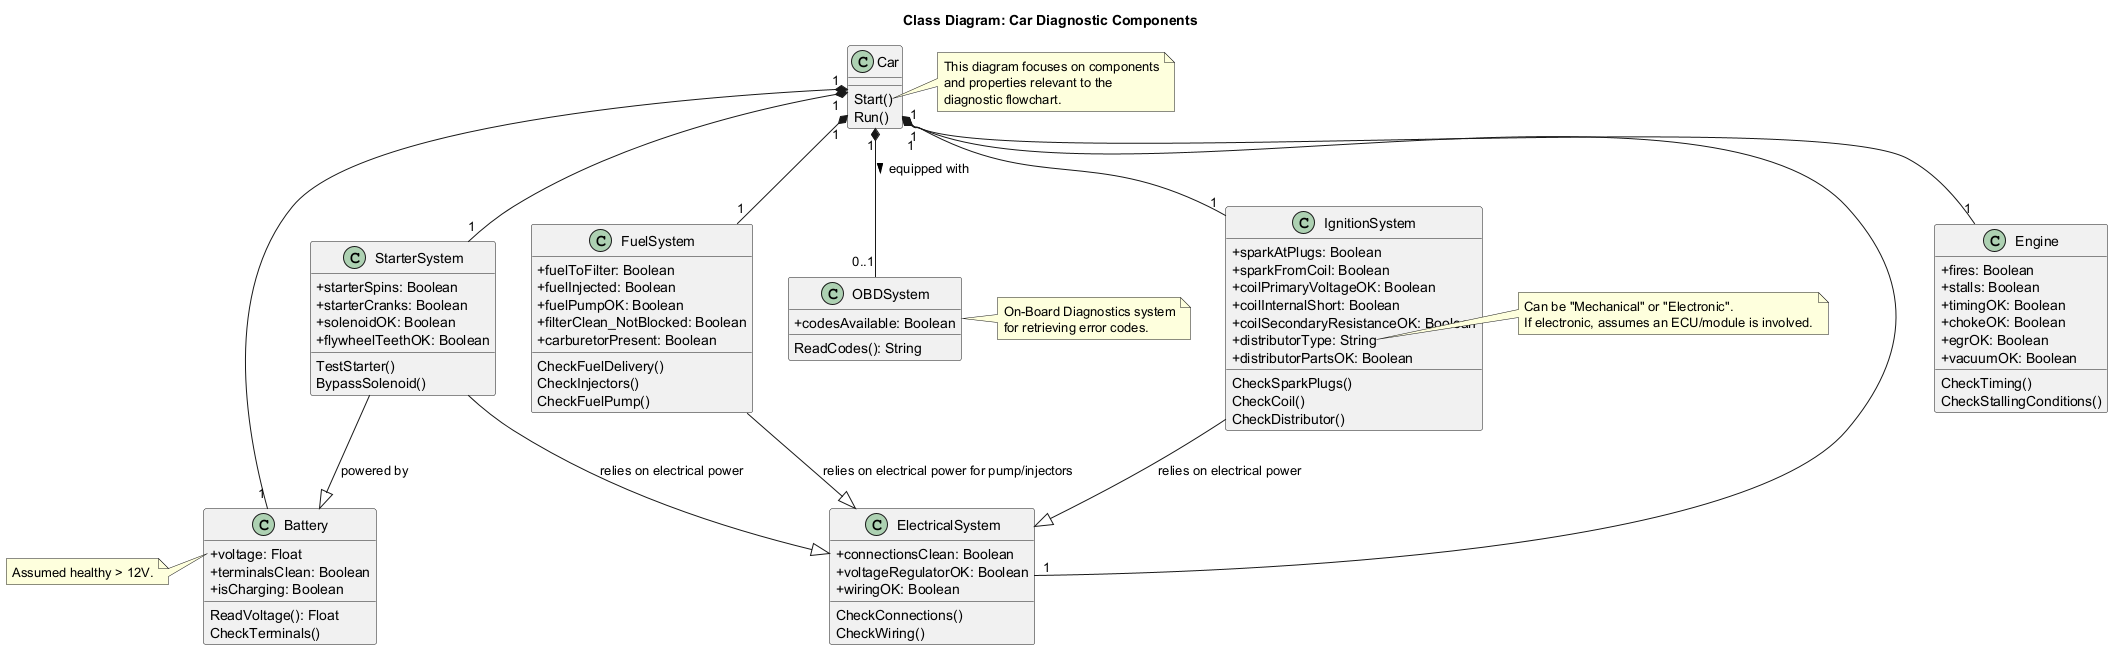

The diagram above was rendered by PlantUML. Its source (embedded in the PNG):
@startuml
skinparam classAttributeIconSize 0
title Class Diagram: Car Diagnostic Components

class Car {
  Start()
  Run()
}
note right of Car::Start
  This diagram focuses on components
  and properties relevant to the
  diagnostic flowchart.
end note

class ElectricalSystem {
  + connectionsClean: Boolean
  + voltageRegulatorOK: Boolean
  + wiringOK: Boolean
  CheckConnections()
  CheckWiring()
}

class Battery {
  + voltage: Float
  + terminalsClean: Boolean
  + isCharging: Boolean
  ReadVoltage(): Float
  CheckTerminals()
}
note left of Battery::voltage
  Assumed healthy > 12V.
end note

class StarterSystem {
  + starterSpins: Boolean
  + starterCranks: Boolean
  + solenoidOK: Boolean
  + flywheelTeethOK: Boolean
  TestStarter()
  BypassSolenoid()
}

class IgnitionSystem {
  + sparkAtPlugs: Boolean
  + sparkFromCoil: Boolean
  + coilPrimaryVoltageOK: Boolean
  + coilInternalShort: Boolean
  + coilSecondaryResistanceOK: Boolean
  + distributorType: String
  + distributorPartsOK: Boolean
  CheckSparkPlugs()
  CheckCoil()
  CheckDistributor()
}
note right of IgnitionSystem::distributorType
  Can be "Mechanical" or "Electronic".
  If electronic, assumes an ECU/module is involved.
end note

class FuelSystem {
  + fuelToFilter: Boolean
  + fuelInjected: Boolean
  + fuelPumpOK: Boolean
  + filterClean_NotBlocked: Boolean
  + carburetorPresent: Boolean
  CheckFuelDelivery()
  CheckInjectors()
  CheckFuelPump()
}

class Engine {
  + fires: Boolean
  + stalls: Boolean
  + timingOK: Boolean
  + chokeOK: Boolean
  + egrOK: Boolean
  + vacuumOK: Boolean
  CheckTiming()
  CheckStallingConditions()
}

class OBDSystem {
  + codesAvailable: Boolean
  ReadCodes(): String
}
note right of OBDSystem
  On-Board Diagnostics system
  for retrieving error codes.
end note

Car "1" *-- "1" Engine
Car "1" *-- "1" ElectricalSystem
Car "1" *-- "1" Battery
Car "1" *-- "1" StarterSystem
Car "1" *-- "1" IgnitionSystem
Car "1" *-- "1" FuelSystem
Car "1" *-- "0..1" OBDSystem : equipped with >

IgnitionSystem --|> ElectricalSystem : relies on electrical power
FuelSystem --|> ElectricalSystem : relies on electrical power for pump/injectors
StarterSystem --|> ElectricalSystem : relies on electrical power
StarterSystem --|> Battery : powered by
@enduml